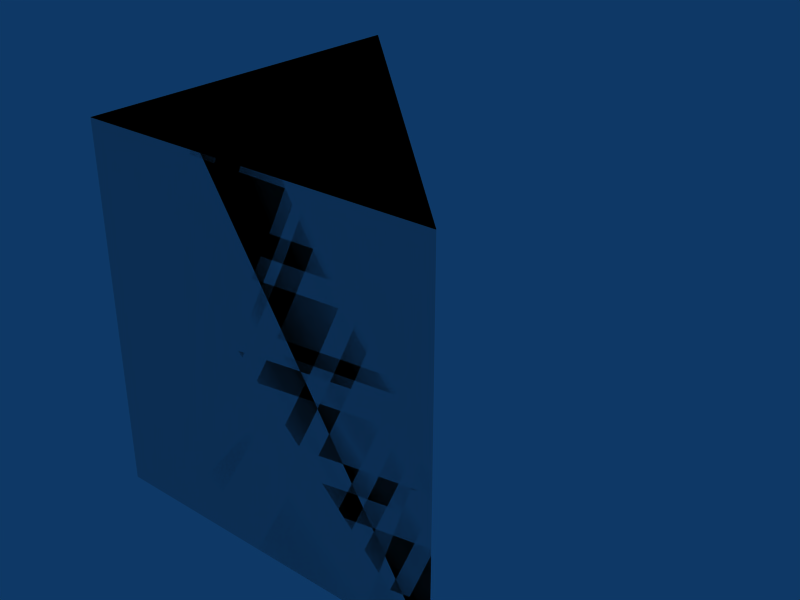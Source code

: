 # Source: tri-05x05x05.blend  (saved by Blender 2.49.2; exported with 4.5.12 LTS)
import bpy
from mathutils import Matrix  # noqa: F401  (used for matrix-valued properties, if any)

bpy.ops.wm.read_factory_settings(use_empty=True)
scene = bpy.context.scene
scene.name = 'Scene'

# ---- collections
col_collection_1 = bpy.data.collections.new('Collection 1'); scene.collection.children.link(col_collection_1)

# ---- materials (node trees are filled in below, after node groups)
mat_concrete = bpy.data.materials.new('Concrete')

# ---- material node trees

# ---- world
world_world = bpy.data.worlds.new('World'); scene.world = world_world
world_world.color = (0.05656, 0.2208, 0.4)
world_world.use_sun_shadow = False
world_world.sun_shadow_jitter_overblur = 0.0
world_world.cycles.sampling_method = 'MANUAL'
world_world.cycles.sample_map_resolution = 256

# ---- meshes
me_cube_002 = bpy.data.meshes.new('Cube.002')
me_cube_002.from_pydata([(-5.96e-08, 8.941e-08, 0.0), (1.788e-07, 0.5, 0.0), (-1.788e-07, 1.788e-07, 0.5), (2.98e-08, 0.5, 0.5), (2.98e-08, 0.5, 0.5), (-1.788e-07, 1.788e-07, 0.5), (0.5, -2.98e-07, 0.5), (1.788e-07, 0.5, 0.0), (-5.96e-08, 8.941e-08, 0.0), (0.5, 0.0, 0.0), (2.98e-08, 0.5, 0.5), (-1.788e-07, 1.788e-07, 0.5), (0.5, -2.98e-07, 0.5), (0.5, -2.384e-07, 0.5), (1.788e-07, 0.5, 0.0), (-5.96e-08, 8.941e-08, 0.0), (0.5, 0.0, 0.0), (0.5, 0.0, 0.0)], [], [(0, 2, 3, 1), (13, 17, 14, 10), (16, 12, 11, 15), (4, 5, 6), (9, 8, 7)])
_uv = me_cube_002.uv_layers.new(name='UVTex')
_uv.uv.foreach_set('vector', [0.5, 0.0, 0.5, 0.5, 2.384e-07, 0.5, 0.0, 0.0, 8.0, 8.5, 8.0, 8.0, 8.707, 8.0, 8.707, 8.5, 6.5, 6.0, 6.5, 6.5, 6.0, 6.5, 6.0, 6.0, 4.0, 4.5, 4.0, 4.0, 4.5, 4.0, 2.0, 2.0, 2.5, 2.0, 2.5, 2.5])
me_cube_002.materials.append(mat_concrete)
me_cube_002.use_remesh_preserve_volume = False
me_cube_002.use_remesh_preserve_attributes = False
me_cube_002.use_mirror_vertex_groups = False
me_cube_002.update()
me_cube_001 = bpy.data.meshes.new('Cube.001')
me_cube_001.from_pydata([(0.5, 0.0, 0.0), (-1.192e-07, 1.788e-07, 0.0), (3.576e-07, 0.5, 0.0), (0.5, -5.96e-07, 0.5), (-3.576e-07, 3.576e-07, 0.5), (5.96e-08, 0.5, 0.5)], [], [(0, 1, 2), (3, 5, 4), (0, 3, 4, 1), (1, 4, 5, 2), (3, 0, 2, 5)])
me_cube_001.use_remesh_preserve_volume = False
me_cube_001.use_remesh_preserve_attributes = False
me_cube_001.use_mirror_vertex_groups = False
me_cube_001.update()

# ---- objects
ob_cube_002 = bpy.data.objects.new('Cube.002', me_cube_002)
ob_cube_001 = bpy.data.objects.new('Cube.001', me_cube_001)

# ---- transforms, parenting, visibility, modifiers, constraints
ob_cube_002.location = (0.0, 0.0, 0.0)
ob_cube_002.lock_rotations_4d = False
ob_cube_002.empty_display_type = 'ARROWS'
ob_cube_002.lineart.crease_threshold = 0.0
ob_cube_001.location = (0.0, 0.0, 0.0)
ob_cube_001.lock_rotations_4d = False
ob_cube_001.empty_display_type = 'ARROWS'
ob_cube_001.display_type = 'WIRE'
ob_cube_001.lineart.crease_threshold = 0.0

# ---- collection membership
col_collection_1.objects.link(ob_cube_002)
col_collection_1.objects.link(ob_cube_001)

# ---- scene / render settings (as saved in the file)
scene.frame_start = 1; scene.frame_end = 30; scene.frame_set(1)
scene.render.engine = 'BLENDER_EEVEE_NEXT'
scene.render.image_settings.file_format = 'JPEG'
scene.render.image_settings.color_mode = 'RGB'
scene.render.image_settings.compression = 90
scene.render.resolution_x = 800
scene.render.resolution_y = 600
scene.render.pixel_aspect_x = 100.0
scene.render.pixel_aspect_y = 100.0
scene.render.fps = 25
scene.render.dither_intensity = 0.0
scene.render.use_compositing = False
scene.render.use_sequencer = False
scene.render.bake_margin = 2
scene.render.bake_bias = 0.0
scene.render.use_stamp_time = False
scene.render.use_stamp_date = False
scene.render.use_stamp_frame = False
scene.render.use_stamp_camera = False
scene.render.use_stamp_scene = False
scene.render.use_stamp_filename = False
scene.render.use_stamp_render_time = False
scene.render.stamp_font_size = 0
scene.cycles.use_denoising = False
scene.cycles.samples = 10
scene.cycles.sampling_pattern = 'TABULATED_SOBOL'
scene.cycles.light_sampling_threshold = 0.0
scene.cycles.use_adaptive_sampling = False
scene.cycles.use_light_tree = False
scene.cycles.blur_glossy = 0.0
scene.cycles.volume_bounces = 1
scene.cycles.pixel_filter_type = 'GAUSSIAN'
scene.cycles.sample_clamp_indirect = 0.0
scene.view_settings.view_transform = 'Raw'
bpy.context.view_layer.update()

# ---- added for rendering (the .blend has no active camera): camera
cam_auto = bpy.data.cameras.new('AutoCamera')
cam_auto.lens = 50.0
cam_auto.sensor_width = 36.0
cam_auto.clip_end = 1000.0
ob_auto_camera = bpy.data.objects.new('AutoCamera', cam_auto)
scene.collection.objects.link(ob_auto_camera)
ob_auto_camera.location = (1.05127, -0.711523, 0.891015)
ob_auto_camera.rotation_euler = (1.09748, -7.21219e-08, 0.694738)
scene.camera = ob_auto_camera
bpy.context.view_layer.update()
